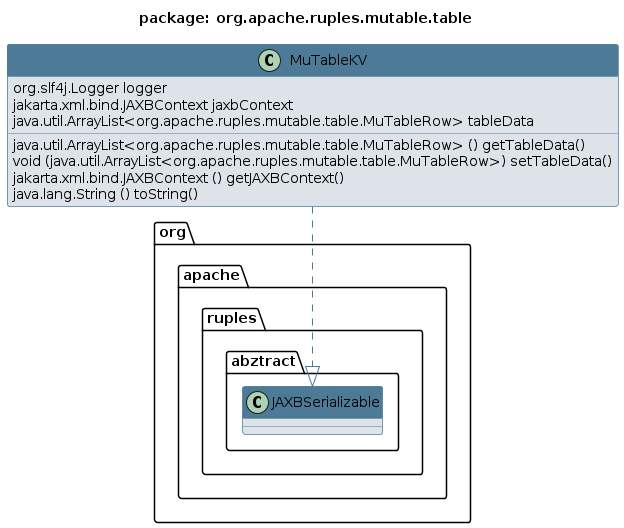

The diagram above was rendered by PlantUML. Its source (embedded in the PNG):
@startuml 
skinparam class { 
 BackgroundColor #DEE3E9 
 ArrowColor #4D7A97 
 BorderColor #4D7A97 
}
top to bottom direction 
title package: org.apache.ruples.mutable.table
skinparam titleBackgroundColor White
skinparam classHeaderBackgroundColor #4D7A97
skinparam stereotypeCBackgroundColor #F8981D


class MuTableKV {
  org.slf4j.Logger logger
  jakarta.xml.bind.JAXBContext jaxbContext
  java.util.ArrayList<org.apache.ruples.mutable.table.MuTableRow> tableData
  java.util.ArrayList<org.apache.ruples.mutable.table.MuTableRow> () getTableData()
  void (java.util.ArrayList<org.apache.ruples.mutable.table.MuTableRow>) setTableData()
  jakarta.xml.bind.JAXBContext () getJAXBContext()
  java.lang.String () toString()
}
MuTableKV ..|> org.apache.ruples.abztract.JAXBSerializable
@enduml